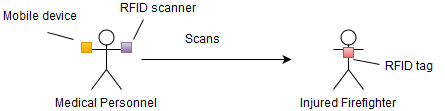

The diagram above was exported from draw.io. Its source (the exported page's mxGraphModel, read from the mxfile embedded in the PNG):
<mxGraphModel dx="1706" dy="429" grid="1" gridSize="10" guides="1" tooltips="1" connect="1" arrows="1" fold="1" page="1" pageScale="1" pageWidth="826" pageHeight="1169" background="#ffffff" math="0">
  <root>
    <mxCell id="0" />
    <mxCell id="1" parent="0" />
    <mxCell id="400352989cdcd061-1" value="Injured Firefighter&lt;br&gt;" style="shape=umlActor;verticalLabelPosition=bottom;labelBackgroundColor=#ffffff;verticalAlign=top;html=1;" vertex="1" parent="1">
      <mxGeometry x="270" y="250" width="30" height="60" as="geometry" />
    </mxCell>
    <mxCell id="400352989cdcd061-4" style="edgeStyle=orthogonalEdgeStyle;rounded=0;html=1;exitX=0.5;exitY=0.5;exitPerimeter=0;entryX=0.5;entryY=0.5;entryPerimeter=0;jettySize=auto;orthogonalLoop=1;" edge="1" parent="1" source="400352989cdcd061-1" target="400352989cdcd061-1">
      <mxGeometry relative="1" as="geometry" />
    </mxCell>
    <mxCell id="400352989cdcd061-26" value="" style="endArrow=classic;html=1;" edge="1" parent="1">
      <mxGeometry width="50" height="50" relative="1" as="geometry">
        <mxPoint x="78" y="280" as="sourcePoint" />
        <mxPoint x="228" y="280" as="targetPoint" />
      </mxGeometry>
    </mxCell>
    <mxCell id="400352989cdcd061-28" value="Medical Personnel&lt;br&gt;" style="shape=umlActor;verticalLabelPosition=bottom;labelBackgroundColor=#ffffff;verticalAlign=top;html=1;align=center;" vertex="1" parent="1">
      <mxGeometry x="28" y="250" width="30" height="60" as="geometry" />
    </mxCell>
    <mxCell id="400352989cdcd061-38" value="Scans" style="text;html=1;resizable=0;points=[];autosize=1;align=left;verticalAlign=top;spacingTop=-4;" vertex="1" parent="1">
      <mxGeometry x="120" y="253" width="50" height="20" as="geometry" />
    </mxCell>
    <mxCell id="400352989cdcd061-41" value="" style="whiteSpace=wrap;html=1;align=center;fontColor=#FF0000;labelBackgroundColor=#ffffff;labelBorderColor=#000000;plain-red" vertex="1" parent="1">
      <mxGeometry x="280" y="268" width="10" height="10" as="geometry" />
    </mxCell>
    <mxCell id="400352989cdcd061-42" value="" style="endArrow=none;html=1;fontColor=#FF0000;entryX=-0.067;entryY=0.25;entryPerimeter=0;" edge="1" parent="1" target="400352989cdcd061-43">
      <mxGeometry width="50" height="50" relative="1" as="geometry">
        <mxPoint x="290" y="280" as="sourcePoint" />
        <mxPoint x="340" y="270" as="targetPoint" />
      </mxGeometry>
    </mxCell>
    <mxCell id="400352989cdcd061-43" value="RFID tag&lt;br&gt;" style="text;html=1;resizable=0;points=[];autosize=1;align=left;verticalAlign=top;spacingTop=-4;fontColor=#000000;" vertex="1" parent="1">
      <mxGeometry x="320" y="280" width="60" height="20" as="geometry" />
    </mxCell>
    <mxCell id="400352989cdcd061-44" value="" style="whiteSpace=wrap;html=1;fontColor=#000000;align=center;plain-purple" vertex="1" parent="1">
      <mxGeometry x="58" y="263" width="10" height="10" as="geometry" />
    </mxCell>
    <mxCell id="400352989cdcd061-45" value="" style="endArrow=none;html=1;fontColor=#000000;" edge="1" parent="1">
      <mxGeometry width="50" height="50" relative="1" as="geometry">
        <mxPoint x="70" y="260" as="sourcePoint" />
        <mxPoint x="80" y="240" as="targetPoint" />
      </mxGeometry>
    </mxCell>
    <mxCell id="400352989cdcd061-46" value="RFID scanner&lt;br&gt;" style="text;html=1;resizable=0;points=[];autosize=1;align=left;verticalAlign=top;spacingTop=-4;fontColor=#000000;" vertex="1" parent="1">
      <mxGeometry x="55" y="222" width="90" height="20" as="geometry" />
    </mxCell>
    <mxCell id="4ff3784d6ab42750-1" value="" style="whiteSpace=wrap;html=1;fontColor=#000000;align=center;plain-orange" vertex="1" parent="1">
      <mxGeometry x="18" y="263" width="10" height="10" as="geometry" />
    </mxCell>
    <mxCell id="4ff3784d6ab42750-3" value="" style="endArrow=none;html=1;fontColor=#000000;entryX=0.511;entryY=1.15;entryPerimeter=0;" edge="1" parent="1" target="4ff3784d6ab42750-4">
      <mxGeometry width="50" height="50" relative="1" as="geometry">
        <mxPoint x="10" y="260" as="sourcePoint" />
        <mxPoint x="10" y="240" as="targetPoint" />
      </mxGeometry>
    </mxCell>
    <mxCell id="4ff3784d6ab42750-4" value="Mobile device&lt;br&gt;" style="text;html=1;resizable=0;points=[];autosize=1;align=left;verticalAlign=top;spacingTop=-4;fontColor=#000000;" vertex="1" parent="1">
      <mxGeometry x="-62" y="230" width="90" height="20" as="geometry" />
    </mxCell>
  </root>
</mxGraphModel>